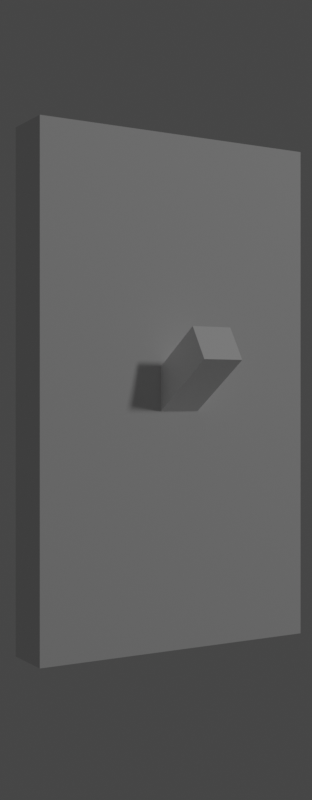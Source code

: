 # Source: LightSwitchOn.blend  (saved by Blender 3.0.42; exported with 4.5.12 LTS)
import bpy
from mathutils import Matrix  # noqa: F401  (used for matrix-valued properties, if any)

bpy.ops.wm.read_factory_settings(use_empty=True)
scene = bpy.context.scene
scene.name = 'Scene'

# ---- collections
col_collection = bpy.data.collections.new('Collection'); scene.collection.children.link(col_collection)

# ---- materials (node trees are filled in below, after node groups)
mat_material_001 = bpy.data.materials.new('Material.001')
mat_material_001.use_transparent_shadow = False

# ---- material node trees
mat_material_001.use_nodes = True; mat_material_001.node_tree.nodes.clear()
_N = mat_material_001.node_tree.nodes; _L = mat_material_001.node_tree.links
n0 = _N.new('ShaderNodeBsdfPrincipled'); n0.name = 'Principled BSDF'; n0.location = (10, 300)
n0.distribution = 'GGX'
n0.subsurface_method = 'RANDOM_WALK_SKIN'
n0.inputs[0].default_value = (1.0, 1.0, 1.0, 1.0)
n0.inputs[3].default_value = 1.45
n0.inputs[27].default_value = (0.0, 0.0, 0.0, 1.0)
n0.inputs[28].default_value = 1.0
n1 = _N.new('ShaderNodeOutputMaterial'); n1.name = 'Material Output'; n1.location = (300, 300)
_L.new(n0.outputs[0], n1.inputs[0])
n1.is_active_output = True

# ---- world
world_world = bpy.data.worlds.new('World'); scene.world = world_world
world_world.use_nodes = True; world_world.node_tree.nodes.clear()
_N = world_world.node_tree.nodes; _L = world_world.node_tree.links
n0 = _N.new('ShaderNodeOutputWorld'); n0.name = 'World Output'; n0.location = (300, 300)
n1 = _N.new('ShaderNodeBackground'); n1.name = 'Background'; n1.location = (10, 300)
n1.inputs[0].default_value = (0.05088, 0.05088, 0.05088, 1.0)
_L.new(n1.outputs[0], n0.inputs[0])
n0.is_active_output = True
world_world.color = (0.05088, 0.05088, 0.05088)
world_world.use_sun_shadow = False
world_world.sun_shadow_jitter_overblur = 0.0

# ---- cameras
cam_camera_001 = bpy.data.cameras.new('Camera.001')

# ---- lights
light_point = bpy.data.lights.new('Point', 'POINT')
light_point.transmission_factor = 0.0
light_point.energy = 133.4
light_point.shadow_soft_size = 0.25
light_point.shadow_maximum_resolution = 0.006
light_point.use_absolute_resolution = True

# ---- meshes
me_cube_001 = bpy.data.meshes.new('Cube.001')
me_cube_001.from_pydata([(-1.0, -1.0, -1.0), (-1.0, -1.0, 1.0), (-1.0, 1.0, -1.0), (-1.0, 1.0, 1.0), (1.0, -1.0, -1.0), (1.0, -1.0, 1.0), (1.0, 1.0, -1.0), (1.0, 1.0, 1.0)], [], [(0, 1, 3, 2), (2, 3, 7, 6), (6, 7, 5, 4), (4, 5, 1, 0), (2, 6, 4, 0), (7, 3, 1, 5)])
_uv = me_cube_001.uv_layers.new(name='UVMap')
_uv.uv.foreach_set('vector', [0.375, 0.0, 0.625, 0.0, 0.625, 0.25, 0.375, 0.25, 0.375, 0.25, 0.625, 0.25, 0.625, 0.5, 0.375, 0.5, 0.375, 0.5, 0.625, 0.5, 0.625, 0.75, 0.375, 0.75, 0.375, 0.75, 0.625, 0.75, 0.625, 1.0, 0.375, 1.0, 0.125, 0.5, 0.375, 0.5, 0.375, 0.75, 0.125, 0.75, 0.625, 0.5, 0.875, 0.5, 0.875, 0.75, 0.625, 0.75])
me_cube_001.use_remesh_fix_poles = True
me_cube_001.use_remesh_preserve_attributes = False
me_cube_001.update()
me_cube_002 = bpy.data.meshes.new('Cube.002')
me_cube_002.from_pydata([(-1.0, -1.0, -1.0), (-1.0, -1.0, 1.0), (-1.0, 1.0, -1.0), (-1.0, 1.0, 1.0), (1.0, -1.0, -1.0), (1.0, -1.0, 1.0), (1.0, 1.0, -1.0), (1.0, 1.0, 1.0)], [], [(0, 1, 3, 2), (2, 3, 7, 6), (6, 7, 5, 4), (4, 5, 1, 0), (2, 6, 4, 0), (7, 3, 1, 5)])
_uv = me_cube_002.uv_layers.new(name='UVMap')
_uv.uv.foreach_set('vector', [0.375, 0.0, 0.625, 0.0, 0.625, 0.25, 0.375, 0.25, 0.375, 0.25, 0.625, 0.25, 0.625, 0.5, 0.375, 0.5, 0.375, 0.5, 0.625, 0.5, 0.625, 0.75, 0.375, 0.75, 0.375, 0.75, 0.625, 0.75, 0.625, 1.0, 0.375, 1.0, 0.125, 0.5, 0.375, 0.5, 0.375, 0.75, 0.125, 0.75, 0.625, 0.5, 0.875, 0.5, 0.875, 0.75, 0.625, 0.75])
me_cube_002.materials.append(mat_material_001)
me_cube_002.use_remesh_fix_poles = True
me_cube_002.use_remesh_preserve_attributes = False
me_cube_002.update()

# ---- objects
ob_cube = bpy.data.objects.new('Cube', me_cube_001)
ob_cube_001 = bpy.data.objects.new('Cube.001', me_cube_002)
ob_camera = bpy.data.objects.new('Camera', cam_camera_001)
ob_point = bpy.data.objects.new('Point', light_point)

# ---- transforms, parenting, visibility, modifiers, constraints
ob_cube.location = (0.0, -0.08259, -0.06107)
ob_cube.scale = (0.2884, 0.05263, 0.486)
ob_cube_001.location = (0.0, -0.1651, -0.03657)
ob_cube_001.rotation_euler = (-0.5622, -0.0, 0.0)
ob_cube_001.scale = (0.04056, 0.1175, 0.03558)
ob_camera.location = (-1.109, -1.916, -0.07627)
ob_camera.rotation_euler = (1.571, -0.0, -0.536)
ob_point.location = (1.918, -4.558, 2.551)

# ---- collection membership
col_collection.objects.link(ob_cube)
col_collection.objects.link(ob_cube_001)
col_collection.objects.link(ob_camera)
col_collection.objects.link(ob_point)

# ---- scene / render settings (as saved in the file)
scene.camera = ob_camera
scene.frame_start = 1; scene.frame_end = 250; scene.frame_set(1)
scene.render.engine = 'BLENDER_EEVEE_NEXT'
scene.render.resolution_x = 62
scene.render.resolution_y = 159
scene.render.film_transparent = True
scene.cycles.sampling_pattern = 'TABULATED_SOBOL'
scene.cycles.use_light_tree = False
scene.view_settings.view_transform = 'Filmic'
bpy.context.view_layer.update()
